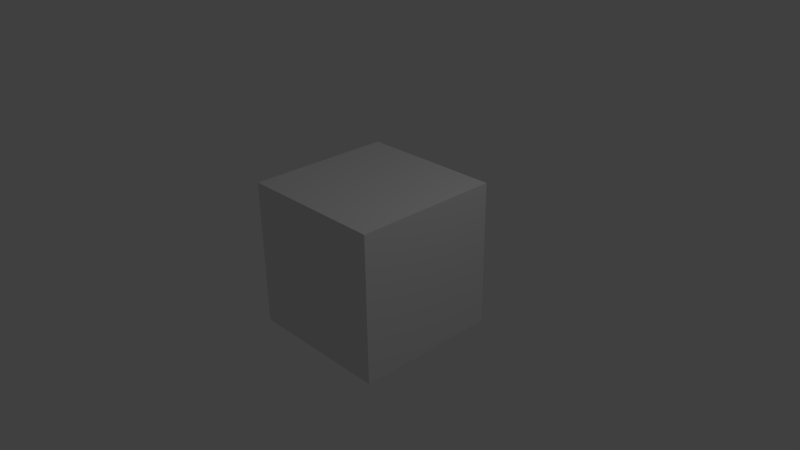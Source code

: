 # Source: hiddenObject.blend  (saved by Blender 2.65.0; exported with 4.5.12 LTS)
import bpy
from mathutils import Matrix  # noqa: F401  (used for matrix-valued properties, if any)

bpy.ops.wm.read_factory_settings(use_empty=True)
scene = bpy.context.scene
scene.name = 'Scene'

# ---- collections
col_collection_1 = bpy.data.collections.new('Collection 1'); scene.collection.children.link(col_collection_1)

# ---- materials (node trees are filled in below, after node groups)
mat_material = bpy.data.materials.new('Material')
mat_material.alpha_threshold = 0.0
mat_material.use_transparent_shadow = False
mat_material.roughness = 0.5
mat_material.line_color = (0.0, 0.0, 0.0, 1.0)

# ---- material node trees

# ---- world
world_world = bpy.data.worlds.new('World'); scene.world = world_world
world_world.color = (0.05088, 0.05088, 0.05088)
world_world.use_sun_shadow = False
world_world.sun_shadow_jitter_overblur = 0.0
world_world.cycles.sampling_method = 'MANUAL'
world_world.cycles.sample_map_resolution = 256

# ---- cameras
cam_camera = bpy.data.cameras.new('Camera')
cam_camera.clip_end = 100.0
cam_camera.lens = 35.0
cam_camera.sensor_width = 32.0
cam_camera.sensor_height = 18.0
cam_camera.ortho_scale = 7.314
cam_camera.dof.focus_distance = 0.0
cam_camera.dof.aperture_fstop = 128.0

# ---- lights
light_lamp = bpy.data.lights.new('Lamp', 'POINT')
light_lamp.transmission_factor = 0.0
light_lamp.cutoff_distance = 30.0
light_lamp.energy = 100.0
light_lamp.shadow_buffer_clip_start = 1.001
light_lamp.shadow_soft_size = 0.1
light_lamp.shadow_maximum_resolution = 0.006
light_lamp.use_absolute_resolution = True
light_lamp.cycles.use_multiple_importance_sampling = False

# ---- meshes
me_cube = bpy.data.meshes.new('Cube')
me_cube.from_pydata([(1.0, 1.0, -1.0), (1.0, -1.0, -1.0), (-1.0, -1.0, -1.0), (-1.0, 1.0, -1.0), (1.0, 1.0, 1.0), (1.0, -1.0, 1.0), (-1.0, -1.0, 1.0), (-1.0, 1.0, 1.0)], [], [(0, 1, 2, 3), (4, 7, 6, 5), (0, 4, 5, 1), (1, 5, 6, 2), (2, 6, 7, 3), (4, 0, 3, 7)])
me_cube.materials.append(mat_material)
me_cube.use_remesh_preserve_volume = False
me_cube.use_remesh_preserve_attributes = False
me_cube.use_mirror_vertex_groups = False
me_cube.update()

# ---- objects
ob_cube = bpy.data.objects.new('Cube', me_cube)
ob_lamp = bpy.data.objects.new('Lamp', light_lamp)
ob_camera = bpy.data.objects.new('Camera', cam_camera)

# ---- transforms, parenting, visibility, modifiers, constraints
ob_cube.location = (0.0, 0.0, 0.0)
ob_cube.lock_rotations_4d = False
ob_cube.empty_display_type = 'ARROWS'
ob_cube.lineart.crease_threshold = 0.0
ob_lamp.location = (4.076, 1.005, 5.904)
ob_lamp.rotation_euler = (0.6503, 0.05522, 1.866)
ob_lamp.lock_rotations_4d = False
ob_lamp.empty_display_type = 'ARROWS'
ob_lamp.color = (0.0, 0.0, 0.0, 0.0)
ob_lamp.lineart.crease_threshold = 0.0
ob_camera.location = (7.481, -6.508, 5.344)
ob_camera.rotation_euler = (1.109, 0.01082, 0.8149)
ob_camera.lock_rotations_4d = False
ob_camera.empty_display_type = 'ARROWS'
ob_camera.color = (0.0, 0.0, 0.0, 0.0)
ob_camera.display_type = 'WIRE'
ob_camera.lineart.crease_threshold = 0.0

# ---- collection membership
col_collection_1.objects.link(ob_cube)
col_collection_1.objects.link(ob_lamp)
col_collection_1.objects.link(ob_camera)

# ---- scene / render settings (as saved in the file)
scene.camera = ob_camera
scene.frame_start = 1; scene.frame_end = 250; scene.frame_set(2)
scene.render.engine = 'BLENDER_EEVEE_NEXT'
scene.render.image_settings.color_mode = 'RGB'
scene.render.image_settings.compression = 90
scene.render.resolution_percentage = 50
scene.render.dither_intensity = 0.0
scene.render.bake_margin = 2
scene.render.bake_bias = 0.0
scene.cycles.use_denoising = False
scene.cycles.samples = 10
scene.cycles.sampling_pattern = 'TABULATED_SOBOL'
scene.cycles.light_sampling_threshold = 0.0
scene.cycles.use_adaptive_sampling = False
scene.cycles.use_light_tree = False
scene.cycles.blur_glossy = 0.0
scene.cycles.volume_bounces = 1
scene.cycles.pixel_filter_type = 'GAUSSIAN'
scene.cycles.sample_clamp_indirect = 0.0
scene.view_settings.view_transform = 'Standard'
bpy.context.view_layer.update()
